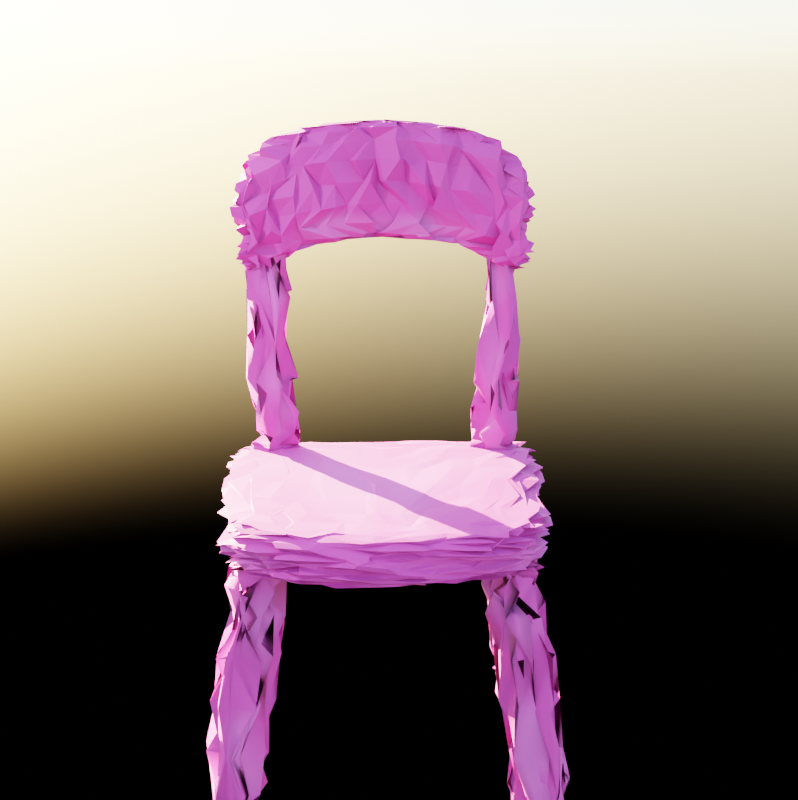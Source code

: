 # Source: chair.blend  (saved by Blender 3.3.6; exported with 4.5.12 LTS)
import bpy
from mathutils import Matrix  # noqa: F401  (used for matrix-valued properties, if any)

bpy.ops.wm.read_factory_settings(use_empty=True)
scene = bpy.context.scene
scene.name = 'Scene'

# ---- collections
col_collection = bpy.data.collections.new('Collection'); scene.collection.children.link(col_collection)

# ---- images (referenced by path relative to the original .blend; pixels are not part of the script)
import os
ASSET_DIR = os.environ.get("B2B_ASSET_DIR", "")  # directory of the original .blend (textures are referenced by path, not embedded)
HERE = os.path.dirname(os.path.abspath(__file__))  # packed textures are extracted next to this script under _unpacked/

def load_image(name, relpath, width, height, colorspace="sRGB"):
    """Load a texture the original file referenced (path relative to the .blend, or extracted next to this script)."""
    p = next((c for c in (os.path.join(HERE, relpath), os.path.join(ASSET_DIR, relpath)) if relpath and os.path.exists(c)), "")
    if p:
        img = bpy.data.images.load(p, check_existing=True)
        img.name = name
    else:  # same state as the original file: an image datablock whose file is absent (Cycles renders it pink)
        img = bpy.data.images.new(name, width, height)
        img.source = "FILE"
        img.filepath = "//" + (relpath or name)
    img.colorspace_settings.name = colorspace
    return img
img_6507516_jpg = load_image('6507516.jpg', '6507516.jpg', 1024, 1024, 'sRGB')

# ---- materials (node trees are filled in below, after node groups)
mat_material_001 = bpy.data.materials.new('Material.001')

# ---- node groups
ng_geometry_nodes = bpy.data.node_groups.new('Geometry Nodes', 'GeometryNodeTree')
_s = ng_geometry_nodes.interface.new_socket(name='Geometry', in_out='OUTPUT', socket_type='NodeSocketGeometry')
_s = ng_geometry_nodes.interface.new_socket(name='Geometry', in_out='INPUT', socket_type='NodeSocketGeometry')
ng_geometry_nodes.is_modifier = True
_N = ng_geometry_nodes.nodes; _L = ng_geometry_nodes.links
n0 = _N.new('NodeGroupOutput'); n0.name = 'Group Output'; n0.location = (253, 0)
n1 = _N.new('GeometryNodeSetPosition'); n1.name = 'Set Position'; n1.location = (-113, 36)
n2 = _N.new('NodeGroupInput'); n2.name = 'Group Input'; n2.location = (-454, 31)
n3 = _N.new('ShaderNodeVectorMath'); n3.name = 'Vector Math'; n3.location = (-333, -89)
n4 = _N.new('FunctionNodeRandomValue'); n4.name = 'Random Value'; n4.location = (-602, -173)
n4.data_type = 'FLOAT_VECTOR'
n4.inputs[0].default_value = (-0.001, 0.0, 0.0)
n4.inputs[1].default_value = (0.001, 0.001, 0.0001)
n5 = _N.new('GeometryNodeInputPosition'); n5.name = 'Position'; n5.location = (-592, -68)
_L.new(n1.outputs[0], n0.inputs[0])
_L.new(n2.outputs[0], n1.inputs[0])
_L.new(n3.outputs[0], n1.inputs[2])
_L.new(n5.outputs[0], n3.inputs[0])
_L.new(n4.outputs[0], n3.inputs[1])
n0.is_active_output = True

# ---- material node trees
mat_material_001.use_nodes = True; mat_material_001.node_tree.nodes.clear()

# ---- world
world_world_nirish = bpy.data.worlds.new('World.nirish'); scene.world = world_world_nirish
world_world_nirish.use_nodes = True; world_world_nirish.node_tree.nodes.clear()
_N = world_world_nirish.node_tree.nodes; _L = world_world_nirish.node_tree.links
n0 = _N.new('ShaderNodeOutputWorld'); n0.name = 'World Output'; n0.location = (300, 300)
n1 = _N.new('ShaderNodeBackground'); n1.name = 'Background'; n1.location = (10, 300)
n2 = _N.new('ShaderNodeTexSky'); n2.name = 'Sky Texture'; n2.location = (-190, 280)
n2.sun_rotation = 2.443
_L.new(n1.outputs[0], n0.inputs[0])
_L.new(n2.outputs[0], n1.inputs[0])
n0.is_active_output = True
world_world_nirish.color = (0.05088, 0.05088, 0.05088)
world_world_nirish.use_sun_shadow = False
world_world_nirish.sun_shadow_jitter_overblur = 0.0

# ---- cameras
cam_camera_001 = bpy.data.cameras.new('Camera.001')

# ---- lights
light_light = bpy.data.lights.new('Light', 'POINT')
light_light.transmission_factor = 0.0
light_light.energy = 1000.0
light_light.shadow_soft_size = 0.1
light_light.shadow_maximum_resolution = 0.006
light_light.use_absolute_resolution = True

# ---- meshes
me_cube_001 = bpy.data.meshes.new('Cube.001')
me_cube_001.from_pydata([(-6.701e-07, 0.01114, 0.01859), (-6.701e-07, 0.01114, 0.02172), (0.000115, -0.008858, 0.01859), (0.000115, -0.008858, 0.02172), (1.197e-05, 0.008956, 0.01859), (1.197e-05, 0.008956, 0.02172), (0.0001013, -0.006483, 0.01859), (0.0001013, -0.006483, 0.02172), (-3.54e-06, 0.01164, 0.01931), (-4.819e-06, 0.01186, 0.02016), (-3.54e-06, 0.01164, 0.021), (0.0001184, -0.009444, 0.02102), (0.0001199, -0.009706, 0.02016), (0.0001184, -0.009444, 0.0193), (0.0001326, -0.01191, 0.0372), (0.0001326, -0.01191, 0.04615), (0.0001189, -0.009532, 0.0372), (0.0001189, -0.009532, 0.04615), (0.000136, -0.01249, 0.04413), (0.0001375, -0.01276, 0.04167), (0.000136, -0.01249, 0.03921), (-0.009279, 0.00793, 0.01859), (-0.009279, 0.00793, 0.02172), (-0.01069, -0.008768, 0.01859), (-0.01069, -0.008768, 0.02172), (-0.006528, 0.009955, 0.01859), (-0.006528, 0.009955, 0.02172), (-0.008127, -0.008985, 0.01859), (-0.008127, -0.008985, 0.02172), (-0.009463, 0.005752, 0.01859), (-0.009463, 0.005752, 0.02172), (-0.006712, 0.007778, 0.02172), (-0.006712, 0.007778, 0.01859), (-0.01049, -0.006402, 0.02172), (-0.007927, -0.006618, 0.02172), (-0.01049, -0.006402, 0.01859), (-0.007927, -0.006618, 0.01859), (-0.00967, 0.008149, 0.02099), (-0.009843, 0.008246, 0.02016), (-0.00967, 0.008149, 0.01932), (-0.01099, -0.009019, 0.02098), (-0.01112, -0.00913, 0.02016), (-0.01099, -0.009019, 0.01933), (-0.008146, -0.009545, 0.02101), (-0.008155, -0.009796, 0.02016), (-0.008146, -0.009545, 0.0193), (-0.006727, 0.01041, 0.021), (-0.006815, 0.01062, 0.02016), (-0.006727, 0.01041, 0.01931), (-0.01004, 0.005801, 0.02102), (-0.0103, 0.005823, 0.02016), (-0.01004, 0.005801, 0.0193), (-0.01107, -0.006353, 0.02102), (-0.01133, -0.006331, 0.02016), (-0.01107, -0.006353, 0.0193), (-0.01019, -0.007588, 0.02148), (-0.008196, -0.009044, 0.02155), (-0.006768, -0.007599, 0.02155), (-0.008213, -0.006172, 0.02155), (-0.0105, -0.01108, 0.03662), (-0.008521, -0.01235, 0.03945), (-0.007598, -0.01064, 0.03592), (-0.008888, -0.01021, 0.03621), (-0.008205, -0.009044, 0.02203), (-0.006778, -0.007599, 0.02203), (-0.008222, -0.006172, 0.02203), (-0.0102, -0.007588, 0.02197), (-0.01207, 0.009475, -2.31e-06), (-0.009608, 0.00671, 0.01874), (-0.01165, 0.008464, -2.31e-06), (-0.009182, 0.005699, 0.01874), (-0.01063, 0.00805, -2.31e-06), (-0.008166, 0.005285, 0.01874), (-0.009619, 0.008476, -2.31e-06), (-0.007155, 0.005711, 0.01874), (-0.009205, 0.009492, -2.31e-06), (-0.006741, 0.006727, 0.01874), (-0.009631, 0.0105, -2.31e-06), (-0.007167, 0.007738, 0.01874), (-0.01065, 0.01092, -2.31e-06), (-0.008183, 0.008152, 0.01874), (-0.01166, 0.01049, -2.31e-06), (-0.009194, 0.007726, 0.01874), (-0.01263, -0.009386, -2.31e-06), (-0.01019, -0.007122, 0.01874), (-0.0122, -0.0104, -2.31e-06), (-0.009769, -0.008133, 0.01874), (-0.01119, -0.01081, -2.31e-06), (-0.008753, -0.008547, 0.01874), (-0.01018, -0.01039, -2.31e-06), (-0.007742, -0.008121, 0.01874), (-0.009763, -0.009369, -2.31e-06), (-0.007328, -0.007106, 0.01874), (-0.01019, -0.008358, -2.31e-06), (-0.007754, -0.006095, 0.01874), (-0.0112, -0.007944, -2.31e-06), (-0.00877, -0.005681, 0.01874), (-0.01222, -0.00837, -2.31e-06), (-0.009781, -0.006106, 0.01874), (-0.009657, 0.006766, 0.01837), (-0.009232, 0.005755, 0.01837), (-0.008216, 0.005341, 0.01837), (-0.007205, 0.005766, 0.01837), (-0.006791, 0.006782, 0.01837), (-0.007216, 0.007793, 0.01837), (-0.008232, 0.008207, 0.01837), (-0.009243, 0.007782, 0.01837), (-0.0116, 0.008416, 0.00032), (-0.01059, 0.008003, 0.00032), (-0.009577, 0.008428, 0.00032), (-0.009163, 0.009444, 0.00032), (-0.009589, 0.01046, 0.00032), (-0.0106, 0.01087, 0.00032), (-0.01162, 0.01044, 0.00032), (-0.01203, 0.009427, 0.00032), (-0.01028, -0.007205, 0.01806), (-0.009858, -0.008216, 0.01806), (-0.008842, -0.00863, 0.01806), (-0.007831, -0.008204, 0.01806), (-0.007418, -0.007189, 0.01806), (-0.007843, -0.006178, 0.01806), (-0.008859, -0.005764, 0.01806), (-0.00987, -0.006189, 0.01806), (-0.01212, -0.01032, 0.0006122), (-0.01111, -0.01074, 0.0006122), (-0.0101, -0.01031, 0.0006122), (-0.009684, -0.009295, 0.0006122), (-0.01011, -0.008284, 0.0006122), (-0.01113, -0.00787, 0.0006122), (-0.01214, -0.008296, 0.0006122), (-0.01255, -0.009312, 0.0006122), (-0.01011, -0.01171, 0.0338), (-0.01011, -0.01171, 0.04275), (-0.007771, -0.01203, 0.0363), (-0.007771, -0.01203, 0.04525), (-0.009913, -0.009346, 0.04275), (-0.007571, -0.009666, 0.04525), (-0.009913, -0.009346, 0.0338), (-0.007571, -0.009666, 0.0363), (-0.01041, -0.01196, 0.04062), (-0.01054, -0.01207, 0.03827), (-0.01041, -0.01196, 0.03592), (-0.00779, -0.01259, 0.04323), (-0.007799, -0.01284, 0.04078), (-0.00779, -0.01259, 0.03833), (-0.01049, -0.009297, 0.04073), (-0.01075, -0.009275, 0.03827), (-0.01049, -0.009297, 0.03581), (-0.003347, -0.01194, 0.04569), (-0.003347, -0.01194, 0.03674), (-0.003254, -0.009566, 0.04569), (-0.003254, -0.009566, 0.03674), (-0.003352, -0.01251, 0.03876), (-0.003354, -0.01277, 0.04122), (-0.003352, -0.01251, 0.04367)], [], [(46, 37, 22, 26), (52, 40, 24, 33), (43, 11, 3, 28), (30, 31, 26, 22), (36, 6, 2, 27), (31, 5, 1, 26), (35, 36, 27, 23), (40, 43, 28, 24), (10, 46, 26, 1), (21, 25, 32, 29), (34, 7, 5, 31), (25, 0, 4, 32), (33, 34, 31, 30), (37, 49, 30, 22), (24, 28, 34, 33), (28, 3, 7, 34), (29, 32, 36, 35), (32, 4, 6, 36), (49, 52, 33, 30), (29, 35, 54, 51), (51, 54, 53, 50), (50, 53, 52, 49), (21, 29, 51, 39), (39, 51, 50, 38), (38, 50, 49, 37), (0, 25, 48, 8), (8, 48, 47, 9), (9, 47, 46, 10), (23, 27, 45, 42), (42, 45, 44, 41), (41, 44, 43, 40), (27, 2, 13, 45), (45, 13, 12, 44), (44, 12, 11, 43), (35, 23, 42, 54), (54, 42, 41, 53), (53, 41, 40, 52), (25, 21, 39, 48), (48, 39, 38, 47), (47, 38, 37, 46), (65, 66, 59, 62), (64, 65, 62, 61), (63, 64, 61, 60), (66, 63, 60, 59), (55, 56, 63, 66), (56, 57, 64, 63), (57, 58, 65, 64), (58, 55, 66, 65), (99, 100, 70, 68), (100, 101, 72, 70), (101, 102, 74, 72), (102, 103, 76, 74), (103, 104, 78, 76), (104, 105, 80, 78), (105, 106, 82, 80), (106, 99, 68, 82), (67, 81, 79, 77, 75, 73, 71, 69), (115, 116, 86, 84), (116, 117, 88, 86), (117, 118, 90, 88), (118, 119, 92, 90), (119, 120, 94, 92), (120, 121, 96, 94), (121, 122, 98, 96), (122, 115, 84, 98), (83, 97, 95, 93, 91, 89, 87, 85), (113, 114, 99, 106), (112, 113, 106, 105), (111, 112, 105, 104), (110, 111, 104, 103), (109, 110, 103, 102), (108, 109, 102, 101), (107, 108, 101, 100), (114, 107, 100, 99), (67, 69, 107, 114), (69, 71, 108, 107), (71, 73, 109, 108), (73, 75, 110, 109), (75, 77, 111, 110), (77, 79, 112, 111), (79, 81, 113, 112), (81, 67, 114, 113), (129, 130, 115, 122), (128, 129, 122, 121), (127, 128, 121, 120), (126, 127, 120, 119), (125, 126, 119, 118), (124, 125, 118, 117), (123, 124, 117, 116), (130, 123, 116, 115), (83, 85, 123, 130), (85, 87, 124, 123), (87, 89, 125, 124), (89, 91, 126, 125), (91, 93, 127, 126), (93, 95, 128, 127), (95, 97, 129, 128), (97, 83, 130, 129), (145, 139, 132, 135), (154, 18, 15, 148), (151, 16, 14, 149), (137, 138, 133, 131), (139, 142, 134, 132), (132, 134, 136, 135), (148, 15, 17, 150), (131, 133, 144, 141), (141, 144, 143, 140), (140, 143, 142, 139), (149, 14, 20, 152), (152, 20, 19, 153), (153, 19, 18, 154), (137, 131, 141, 147), (147, 141, 140, 146), (146, 140, 139, 145), (150, 151, 138, 136), (136, 138, 137, 135), (147, 146, 145, 135, 137), (17, 16, 151, 150), (143, 153, 154, 142), (144, 152, 153, 143), (133, 149, 152, 144), (134, 148, 150, 136), (138, 151, 149, 133), (142, 154, 148, 134)])
me_cube_001.polygons.foreach_set('use_smooth', [0, 0, 0, 0, 0, 0, 0, 0, 0, 0, 0, 0, 0, 0, 0, 0, 0, 0, 0, 0, 0, 0, 0, 0, 0, 0, 0, 0, 0, 0, 0, 0, 0, 0, 0, 0, 0, 0, 0, 0, 1, 1, 1, 1, 1, 1, 1, 1, 1, 1, 1, 1, 1, 1, 1, 1, 1, 1, 1, 1, 1, 1, 1, 1, 1, 1, 1, 1, 1, 1, 1, 1, 1, 1, 1, 1, 1, 1, 1, 1, 1, 1, 1, 1, 1, 1, 1, 1, 1, 1, 1, 1, 1, 1, 1, 1, 1, 1, 0, 0, 0, 0, 0, 0, 0, 0, 0, 0, 0, 0, 0, 0, 0, 0, 0, 0, 0, 0, 0, 0, 0, 0, 0, 0])
_uv = me_cube_001.uv_layers.new(name='UVMap')
_uv.uv.foreach_set('vector', [0.5625, 0.2179, 0.5625, 0.25, 0.625, 0.25, 0.625, 0.2179, 0.5625, 0.4703, 0.5625, 0.5, 0.625, 0.5, 0.625, 0.4703, 0.5625, 0.5321, 0.5625, 0.75, 0.625, 0.75, 0.625, 0.5321, 0.8477, 0.5, 0.8477, 0.5321, 0.875, 0.5321, 0.875, 0.5, 0.3453, 0.5321, 0.3453, 0.75, 0.375, 0.75, 0.375, 0.5321, 0.8477, 0.5321, 0.8477, 0.75, 0.875, 0.75, 0.875, 0.5321, 0.3453, 0.5, 0.3453, 0.5321, 0.375, 0.5321, 0.375, 0.5, 0.5625, 0.5, 0.5625, 0.5321, 0.625, 0.5321, 0.625, 0.5, 0.5625, 0.0, 0.5625, 0.2179, 0.625, 0.2179, 0.625, 0.0, 0.125, 0.5, 0.125, 0.5321, 0.1523, 0.5321, 0.1523, 0.5, 0.6547, 0.5321, 0.6547, 0.75, 0.8477, 0.75, 0.8477, 0.5321, 0.125, 0.5321, 0.125, 0.75, 0.1523, 0.75, 0.1523, 0.5321, 0.6547, 0.5, 0.6547, 0.5321, 0.8477, 0.5321, 0.8477, 0.5, 0.5625, 0.25, 0.5625, 0.2773, 0.625, 0.2773, 0.625, 0.25, 0.625, 0.5, 0.625, 0.5321, 0.6547, 0.5321, 0.6547, 0.5, 0.625, 0.5321, 0.625, 0.75, 0.6547, 0.75, 0.6547, 0.5321, 0.1523, 0.5, 0.1523, 0.5321, 0.3453, 0.5321, 0.3453, 0.5, 0.1523, 0.5321, 0.1523, 0.75, 0.3453, 0.75, 0.3453, 0.5321, 0.5625, 0.2773, 0.5625, 0.4703, 0.625, 0.4703, 0.625, 0.2773, 0.375, 0.2773, 0.375, 0.4703, 0.4375, 0.4703, 0.4375, 0.2773, 0.4375, 0.2773, 0.4375, 0.4703, 0.5, 0.4703, 0.5, 0.2773, 0.5, 0.2773, 0.5, 0.4703, 0.5625, 0.4703, 0.5625, 0.2773, 0.375, 0.25, 0.375, 0.2773, 0.4375, 0.2773, 0.4375, 0.25, 0.4375, 0.25, 0.4375, 0.2773, 0.5, 0.2773, 0.5, 0.25, 0.5, 0.25, 0.5, 0.2773, 0.5625, 0.2773, 0.5625, 0.25, 0.375, 0.0, 0.375, 0.2179, 0.4375, 0.2179, 0.4375, 0.0, 0.4375, 0.0, 0.4375, 0.2179, 0.5, 0.2179, 0.5, 0.0, 0.5, 0.0, 0.5, 0.2179, 0.5625, 0.2179, 0.5625, 0.0, 0.375, 0.5, 0.375, 0.5321, 0.4375, 0.5321, 0.4375, 0.5, 0.4375, 0.5, 0.4375, 0.5321, 0.5, 0.5321, 0.5, 0.5, 0.5, 0.5, 0.5, 0.5321, 0.5625, 0.5321, 0.5625, 0.5, 0.375, 0.5321, 0.375, 0.75, 0.4375, 0.75, 0.4375, 0.5321, 0.4375, 0.5321, 0.4375, 0.75, 0.5, 0.75, 0.5, 0.5321, 0.5, 0.5321, 0.5, 0.75, 0.5625, 0.75, 0.5625, 0.5321, 0.375, 0.4703, 0.375, 0.5, 0.4375, 0.5, 0.4375, 0.4703, 0.4375, 0.4703, 0.4375, 0.5, 0.5, 0.5, 0.5, 0.4703, 0.5, 0.4703, 0.5, 0.5, 0.5625, 0.5, 0.5625, 0.4703, 0.375, 0.2179, 0.375, 0.25, 0.4375, 0.25, 0.4375, 0.2179, 0.4375, 0.2179, 0.4375, 0.25, 0.5, 0.25, 0.5, 0.2179, 0.5, 0.2179, 0.5, 0.25, 0.5625, 0.25, 0.5625, 0.2179, 0.25, 0.513, 0.0, 0.513, 0.0, 0.9825, 0.25, 0.9825, 0.5, 0.513, 0.25, 0.513, 0.25, 0.9825, 0.5, 0.9825, 0.75, 0.513, 0.5, 0.513, 0.5, 0.9825, 0.75, 0.9825, 1.0, 0.513, 0.75, 0.513, 0.75, 0.9825, 1.0, 0.9825, 1.0, 0.5, 0.75, 0.5, 0.75, 0.513, 1.0, 0.513, 0.75, 0.5, 0.5, 0.5, 0.5, 0.513, 0.75, 0.513, 0.5, 0.5, 0.25, 0.5, 0.25, 0.513, 0.5, 0.513, 0.25, 0.5, 0.0, 0.5, 0.0, 0.513, 0.25, 0.513, 1.0, 0.99, 0.875, 0.99, 0.875, 1.0, 1.0, 1.0, 0.875, 0.99, 0.75, 0.99, 0.75, 1.0, 0.875, 1.0, 0.75, 0.99, 0.625, 0.99, 0.625, 1.0, 0.75, 1.0, 0.625, 0.99, 0.5, 0.99, 0.5, 1.0, 0.625, 1.0, 0.5, 0.99, 0.375, 0.99, 0.375, 1.0, 0.5, 1.0, 0.375, 0.99, 0.25, 0.99, 0.25, 1.0, 0.375, 1.0, 0.25, 0.99, 0.125, 0.99, 0.125, 1.0, 0.25, 1.0, 0.125, 0.99, 0.0, 0.99, 0.0, 1.0, 0.125, 1.0, 0.75, 0.49, 0.5803, 0.4197, 0.51, 0.25, 0.5803, 0.08029, 0.75, 0.01, 0.9197, 0.08029, 0.99, 0.25, 0.9197, 0.4197, 1.0, 0.9817, 0.875, 0.9817, 0.875, 1.0, 1.0, 1.0, 0.875, 0.9817, 0.75, 0.9817, 0.75, 1.0, 0.875, 1.0, 0.75, 0.9817, 0.625, 0.9817, 0.625, 1.0, 0.75, 1.0, 0.625, 0.9817, 0.5, 0.9817, 0.5, 1.0, 0.625, 1.0, 0.5, 0.9817, 0.375, 0.9817, 0.375, 1.0, 0.5, 1.0, 0.375, 0.9817, 0.25, 0.9817, 0.25, 1.0, 0.375, 1.0, 0.25, 0.9817, 0.125, 0.9817, 0.125, 1.0, 0.25, 1.0, 0.125, 0.9817, 0.0, 0.9817, 0.0, 1.0, 0.125, 1.0, 0.75, 0.49, 0.5803, 0.4197, 0.51, 0.25, 0.5803, 0.08029, 0.75, 0.01, 0.9197, 0.08029, 0.99, 0.25, 0.9197, 0.4197, 0.125, 0.5086, 0.0, 0.5086, 0.0, 0.99, 0.125, 0.99, 0.25, 0.5086, 0.125, 0.5086, 0.125, 0.99, 0.25, 0.99, 0.375, 0.5086, 0.25, 0.5086, 0.25, 0.99, 0.375, 0.99, 0.5, 0.5086, 0.375, 0.5086, 0.375, 0.99, 0.5, 0.99, 0.625, 0.5086, 0.5, 0.5086, 0.5, 0.99, 0.625, 0.99, 0.75, 0.5086, 0.625, 0.5086, 0.625, 0.99, 0.75, 0.99, 0.875, 0.5086, 0.75, 0.5086, 0.75, 0.99, 0.875, 0.99, 1.0, 0.5086, 0.875, 0.5086, 0.875, 0.99, 1.0, 0.99, 1.0, 0.5, 0.875, 0.5, 0.875, 0.5086, 1.0, 0.5086, 0.875, 0.5, 0.75, 0.5, 0.75, 0.5086, 0.875, 0.5086, 0.75, 0.5, 0.625, 0.5, 0.625, 0.5086, 0.75, 0.5086, 0.625, 0.5, 0.5, 0.5, 0.5, 0.5086, 0.625, 0.5086, 0.5, 0.5, 0.375, 0.5, 0.375, 0.5086, 0.5, 0.5086, 0.375, 0.5, 0.25, 0.5, 0.25, 0.5086, 0.375, 0.5086, 0.25, 0.5, 0.125, 0.5, 0.125, 0.5086, 0.25, 0.5086, 0.125, 0.5, 0.0, 0.5, 0.0, 0.5086, 0.125, 0.5086, 0.125, 0.5164, 0.0, 0.5164, 0.0, 0.9817, 0.125, 0.9817, 0.25, 0.5164, 0.125, 0.5164, 0.125, 0.9817, 0.25, 0.9817, 0.375, 0.5164, 0.25, 0.5164, 0.25, 0.9817, 0.375, 0.9817, 0.5, 0.5164, 0.375, 0.5164, 0.375, 0.9817, 0.5, 0.9817, 0.625, 0.5164, 0.5, 0.5164, 0.5, 0.9817, 0.625, 0.9817, 0.75, 0.5164, 0.625, 0.5164, 0.625, 0.9817, 0.75, 0.9817, 0.875, 0.5164, 0.75, 0.5164, 0.75, 0.9817, 0.875, 0.9817, 1.0, 0.5164, 0.875, 0.5164, 0.875, 0.9817, 1.0, 0.9817, 1.0, 0.5, 0.875, 0.5, 0.875, 0.5164, 1.0, 0.5164, 0.875, 0.5, 0.75, 0.5, 0.75, 0.5164, 0.875, 0.5164, 0.75, 0.5, 0.625, 0.5, 0.625, 0.5164, 0.75, 0.5164, 0.625, 0.5, 0.5, 0.5, 0.5, 0.5164, 0.625, 0.5164, 0.5, 0.5, 0.375, 0.5, 0.375, 0.5164, 0.5, 0.5164, 0.375, 0.5, 0.25, 0.5, 0.25, 0.5164, 0.375, 0.5164, 0.25, 0.5, 0.125, 0.5, 0.125, 0.5164, 0.25, 0.5164, 0.125, 0.5, 0.0, 0.5, 0.0, 0.5164, 0.125, 0.5164, 0.5625, 0.4703, 0.5625, 0.5, 0.625, 0.5, 0.625, 0.4703, 0.5625, 0.6411, 0.5625, 0.75, 0.625, 0.75, 0.625, 0.6411, 0.3453, 0.6411, 0.3453, 0.75, 0.375, 0.75, 0.375, 0.6411, 0.3453, 0.5, 0.3453, 0.5321, 0.375, 0.5321, 0.375, 0.5, 0.5625, 0.5, 0.5625, 0.5321, 0.625, 0.5321, 0.625, 0.5, 0.625, 0.5, 0.625, 0.5321, 0.6547, 0.5321, 0.6547, 0.5, 0.625, 0.6411, 0.625, 0.75, 0.6547, 0.75, 0.6547, 0.6411, 0.375, 0.5, 0.375, 0.5321, 0.4375, 0.5321, 0.4375, 0.5, 0.4375, 0.5, 0.4375, 0.5321, 0.5, 0.5321, 0.5, 0.5, 0.5, 0.5, 0.5, 0.5321, 0.5625, 0.5321, 0.5625, 0.5, 0.375, 0.6411, 0.375, 0.75, 0.4375, 0.75, 0.4375, 0.6411, 0.4375, 0.6411, 0.4375, 0.75, 0.5, 0.75, 0.5, 0.6411, 0.5, 0.6411, 0.5, 0.75, 0.5625, 0.75, 0.5625, 0.6411, 0.375, 0.4703, 0.375, 0.5, 0.4375, 0.5, 0.4375, 0.4703, 0.4375, 0.4703, 0.4375, 0.5, 0.5, 0.5, 0.5, 0.4703, 0.5, 0.4703, 0.5, 0.5, 0.5625, 0.5, 0.5625, 0.4703, 0.6547, 0.6411, 0.3453, 0.6411, 0.3453, 0.5321, 0.6547, 0.5321, 0.6547, 0.5321, 0.3453, 0.5321, 0.3453, 0.5, 0.6547, 0.5, 0.4375, 0.4703, 0.5, 0.4703, 0.5625, 0.4703, 0.625, 0.4703, 0.3453, 0.5, 0.6547, 0.75, 0.3453, 0.75, 0.3453, 0.6411, 0.6547, 0.6411, 0.5, 0.5321, 0.5, 0.6411, 0.5625, 0.6411, 0.5625, 0.5321, 0.4375, 0.5321, 0.4375, 0.6411, 0.5, 0.6411, 0.5, 0.5321, 0.375, 0.5321, 0.375, 0.6411, 0.4375, 0.6411, 0.4375, 0.5321, 0.625, 0.5321, 0.625, 0.6411, 0.6547, 0.6411, 0.6547, 0.5321, 0.3453, 0.5321, 0.3453, 0.6411, 0.375, 0.6411, 0.375, 0.5321, 0.5625, 0.5321, 0.5625, 0.6411, 0.625, 0.6411, 0.625, 0.5321])
me_cube_001.materials.append(mat_material_001)
me_cube_001.update()

# ---- objects
ob_light = bpy.data.objects.new('Light', light_light)
ob_cube = bpy.data.objects.new('Cube', me_cube_001)
ob_camera = bpy.data.objects.new('Camera', cam_camera_001)
_N = mat_material_001.node_tree.nodes; _L = mat_material_001.node_tree.links
n0 = _N.new('ShaderNodeOutputMaterial'); n0.name = 'Material Output'; n0.location = (300, 300)
n1 = _N.new('ShaderNodeBsdfPrincipled'); n1.name = 'Principled BSDF'; n1.location = (10, 300)
n1.distribution = 'GGX'
n1.subsurface_method = 'RANDOM_WALK_SKIN'
n1.inputs[2].default_value = 0.7636
n1.inputs[3].default_value = 1.45
n1.inputs[19].default_value = 0.005682
n1.inputs[20].default_value = 0.1391
n1.inputs[27].default_value = (0.0, 0.0, 0.0, 1.0)
n1.inputs[28].default_value = 1.0
n2 = _N.new('ShaderNodeTexImage'); n2.name = 'Image Texture'; n2.location = (-931, 359)
n2.image = img_6507516_jpg
n3 = _N.new('ShaderNodeRGB'); n3.name = 'RGB'; n3.location = (-845, -4)
n3.outputs[0].default_value = (0.5, 0.1606, 0.0299, 1.0)
n4 = _N.new('ShaderNodeTexCoord'); n4.name = 'Texture Coordinate'; n4.location = (-1237, 300)
n4.object = ob_cube
n5 = _N.new('ShaderNodeHueSaturation'); n5.name = 'Hue Saturation Value'; n5.location = (-674, 337)
n5.inputs[0].default_value = 0.55
n5.inputs[1].default_value = 2.0
n5.inputs[2].default_value = 1.8
n5.inputs[3].default_value = 0.6923
n6 = _N.new('ShaderNodeTexNoise'); n6.name = 'Noise Texture'; n6.location = (-881, -254)
n6.inputs[2].default_value = 4.7
n6.inputs[3].default_value = 0.3
n6.inputs[4].default_value = 0.3833
n7 = _N.new('ShaderNodeValToRGB'); n7.name = 'ColorRamp'; n7.location = (-674, -202)
while len(n7.color_ramp.elements) > 1: n7.color_ramp.elements.remove(n7.color_ramp.elements[-1])
n7.color_ramp.elements[0].position = 0.5; n7.color_ramp.elements[0].color = (0.0, 0.0, 0.0, 1.0)
_e = n7.color_ramp.elements.new(0.65); _e.color = (0.03444, 0.08497, 0.1563, 1.0)
n8 = _N.new('ShaderNodeMix'); n8.name = 'Mix'; n8.location = (-490, 142)
n8.data_type = 'RGBA'
n9 = _N.new('ShaderNodeMix'); n9.name = 'Mix.001'; n9.location = (-327, 26)
n9.data_type = 'RGBA'
_L.new(n1.outputs[0], n0.inputs[0])
_L.new(n4.outputs[2], n2.inputs[0])
_L.new(n2.outputs[0], n5.inputs[4])
_L.new(n3.outputs[0], n8.inputs[7])
_L.new(n5.outputs[0], n8.inputs[6])
_L.new(n4.outputs[2], n6.inputs[0])
_L.new(n6.outputs[0], n7.inputs[0])
_L.new(n7.outputs[0], n9.inputs[7])
_L.new(n8.outputs[2], n9.inputs[6])
_L.new(n9.outputs[2], n1.inputs[0])
n0.is_active_output = True

# ---- transforms, parenting, visibility, modifiers, constraints
ob_light.location = (4.076, 1.005, 5.904)
ob_light.rotation_euler = (0.6503, 0.05522, 1.866)
ob_light.lock_rotations_4d = False
ob_light.empty_display_type = 'ARROWS'
ob_light.color = (0.0, 0.0, 0.0, 0.0)
ob_light.lineart.crease_threshold = 0.0
ob_cube.location = (0.0, 0.0, 0.0)
ob_cube.scale = (99.19, 99.19, 99.19)
_m = ob_cube.modifiers.new('Mirror', 'MIRROR')
_m = ob_cube.modifiers.new('Subdivision', 'SUBSURF')
_m = ob_cube.modifiers.new('Bevel', 'BEVEL')
_m.width = 0.29
_m.width_pct = 0.29
_m = ob_cube.modifiers.new('GeometryNodes', 'NODES')
_m.node_group = ng_geometry_nodes
ob_camera.location = (1.082e-15, 7.309, 4.873)
ob_camera.rotation_euler = (1.285, 1.968e-06, 3.128)

# ---- collection membership
col_collection.objects.link(ob_light)
col_collection.objects.link(ob_cube)
col_collection.objects.link(ob_camera)

# ---- scene / render settings (as saved in the file)
scene.camera = ob_camera
scene.frame_start = 1; scene.frame_end = 250; scene.frame_set(1)
scene.render.engine = 'CYCLES'
scene.render.resolution_x = 1171
scene.render.resolution_y = 1174
scene.cycles.sampling_pattern = 'TABULATED_SOBOL'
scene.cycles.use_light_tree = False
scene.cycles.tile_size = 512
scene.view_settings.view_transform = 'Filmic'
bpy.context.view_layer.update()
